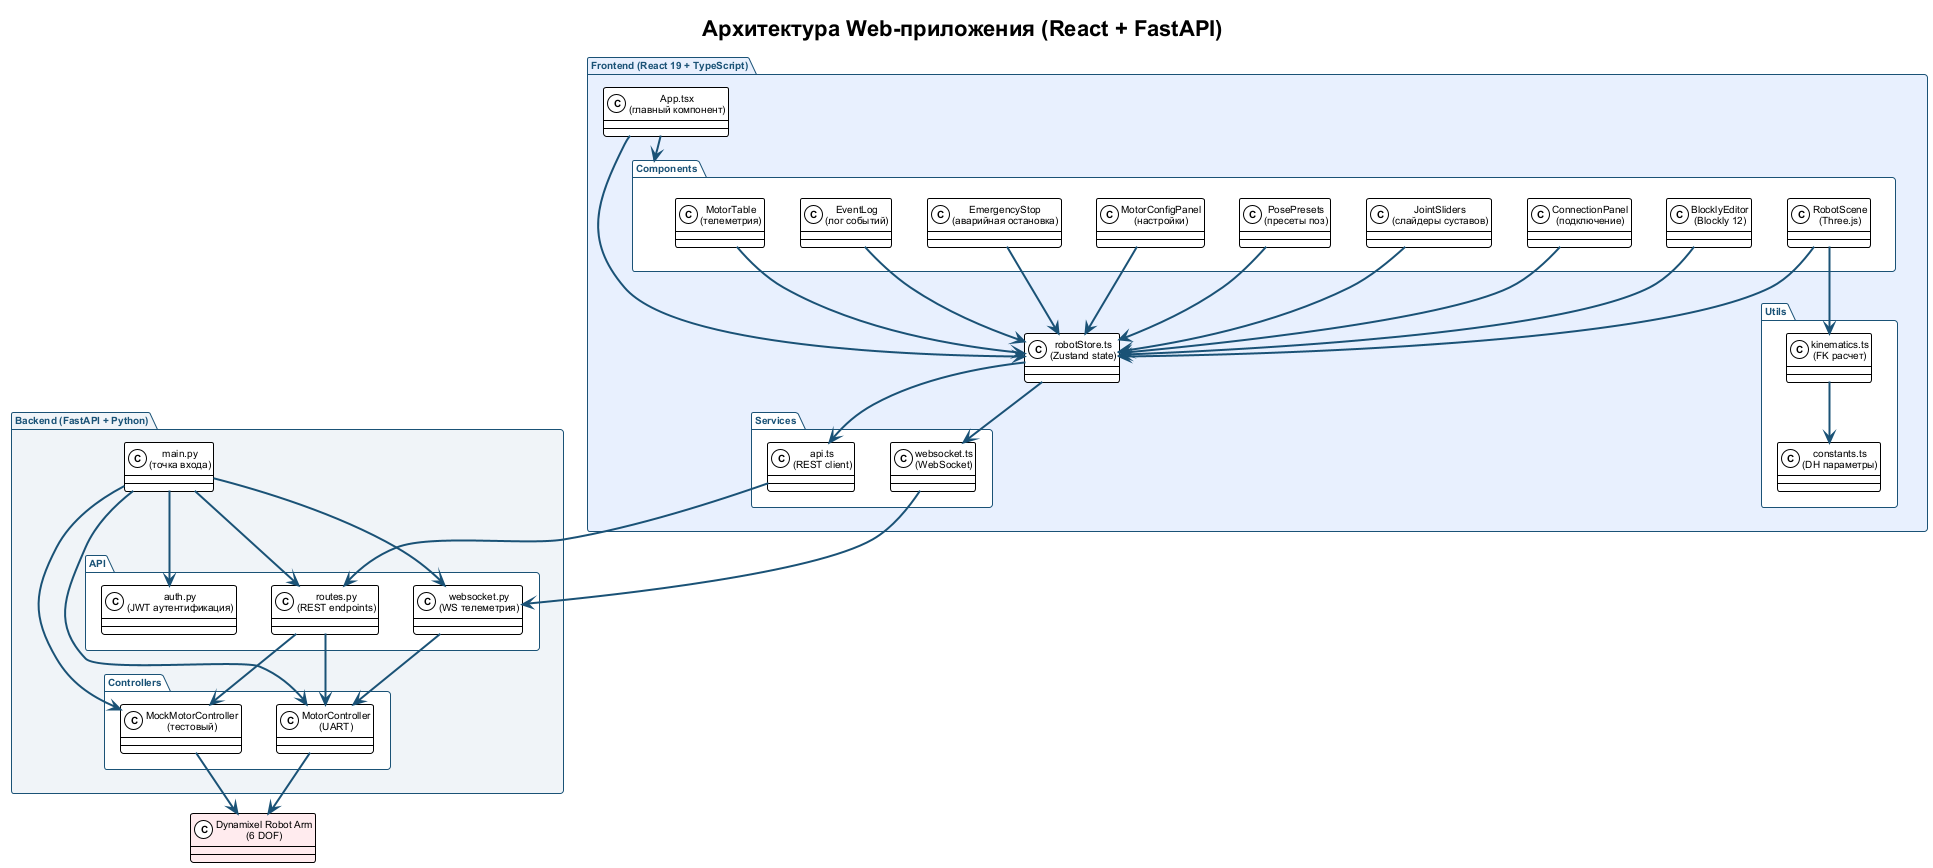

The diagram above was rendered by PlantUML. Its source (embedded in the PNG):
@startuml web_architecture
!theme plain
skinparam backgroundColor #FFFFFF
skinparam componentStyle rectangle
skinparam shadowing false
skinparam defaultFontName Arial
skinparam defaultFontSize 10
skinparam packageBorderColor #1A5276
skinparam packageFontColor #1A5276
skinparam rectangleBorderColor #1A5276
skinparam arrowColor #1A5276
skinparam arrowThickness 2
skinparam noteFontSize 9

title "Архитектура Web-приложения (React + FastAPI)"

' === Frontend Layer ===
package "Frontend (React 19 + TypeScript)" as FE #E8F0FE {
  class "App.tsx\n(главный компонент)" as APP
  class "robotStore.ts\n(Zustand state)" as STORE

  package "Components" as COMP {
    class "ConnectionPanel\n(подключение)" as CONN
    class "JointSliders\n(слайдеры суставов)" as JOINTS
    class "PosePresets\n(пресеты поз)" as PRESETS
    class "MotorConfigPanel\n(настройки)" as CFG
    class "EmergencyStop\n(аварийная остановка)" as ESTOP
    class "RobotScene\n(Three.js)" as SCENE
    class "MotorTable\n(телеметрия)" as TELEM
    class "BlocklyEditor\n(Blockly 12)" as BLOCKLY
    class "EventLog\n(лог событий)" as LOG
  }

  package "Services" as FE_SVC {
    class "api.ts\n(REST client)" as API
    class "websocket.ts\n(WebSocket)" as WS_CLIENT
  }

  package "Utils" as FE_UTIL {
    class "kinematics.ts\n(FK расчет)" as FK
    class "constants.ts\n(DH параметры)" as DH
  }
}

' === Backend Layer ===
package "Backend (FastAPI + Python)" as BE #F0F4F8 {
  class "main.py\n(точка входа)" as MAIN

  package "API" as API_LAYER {
    class "routes.py\n(REST endpoints)" as ROUTES
    class "auth.py\n(JWT аутентификация)" as AUTH
    class "websocket.py\n(WS телеметрия)" as WS_SRV
  }

  package "Controllers" as BE_CTRL {
    class "MotorController\n(UART)" as MC
    class "MockMotorController\n(тестовый)" as MOCK
  }
}

' === Hardware ===
class "Dynamixel Robot Arm\n(6 DOF)" as HW #FFEBEE

' === Frontend arrows ===
APP --> STORE
APP --> COMP
CONN --> STORE
JOINTS --> STORE
PRESETS --> STORE
CFG --> STORE
ESTOP --> STORE
SCENE --> STORE
TELEM --> STORE
BLOCKLY --> STORE
LOG --> STORE
STORE --> API
STORE --> WS_CLIENT
SCENE --> FK
FK --> DH

' === Frontend to Backend ===
API --> ROUTES
WS_CLIENT --> WS_SRV

' === Backend arrows ===
MAIN --> ROUTES
MAIN --> AUTH
MAIN --> WS_SRV
MAIN --> MC
MAIN --> MOCK
ROUTES --> MC
ROUTES --> MOCK
WS_SRV --> MC
MC --> HW
MOCK --> HW

@enduml